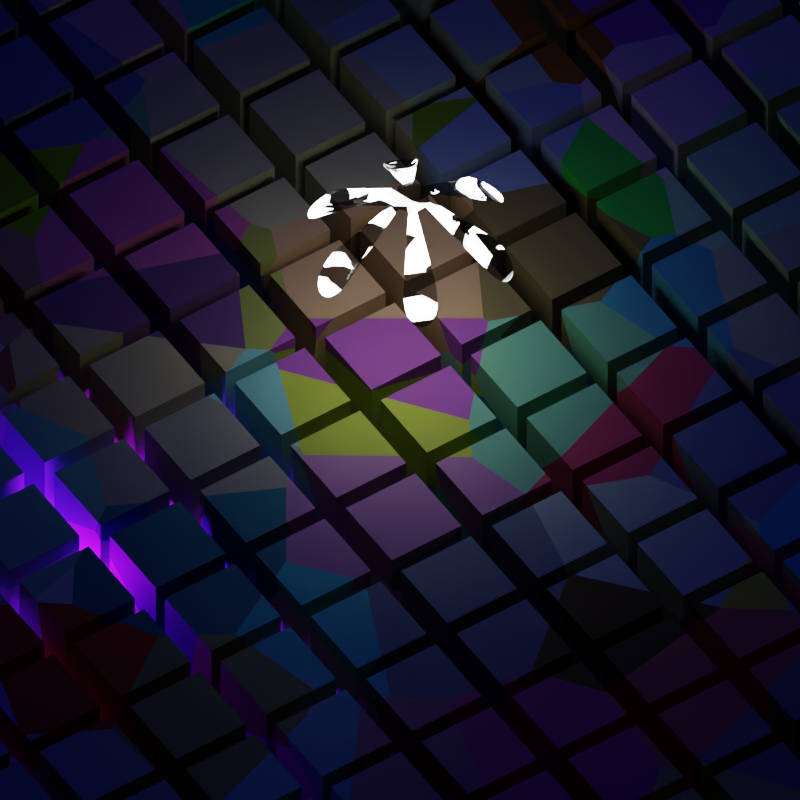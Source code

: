 # Source: pinwheel-over-night-city.blend  (saved by Blender 4.3.34; exported with 4.5.12 LTS)
import bpy
from mathutils import Matrix  # noqa: F401  (used for matrix-valued properties, if any)

bpy.ops.wm.read_factory_settings(use_empty=True)
scene = bpy.context.scene
scene.name = 'Scene'

# ---- collections
col_collection = bpy.data.collections.new('Collection'); scene.collection.children.link(col_collection)

# ---- materials (node trees are filled in below, after node groups)
mat_stones = bpy.data.materials.new('Stones')
mat_stones.use_transparent_shadow = False
mat_fan = bpy.data.materials.new('Fan')
mat_fan.surface_render_method = 'BLENDED'
mat_fan.blend_method = 'BLEND'
mat_fan.use_transparency_overlap = False
mat_fan.show_transparent_back = False
mat_fan.use_backface_culling = True
mat_fan.use_transparent_shadow = False

# ---- material node trees
mat_stones.use_nodes = True; mat_stones.node_tree.nodes.clear()
_N = mat_stones.node_tree.nodes; _L = mat_stones.node_tree.links
n0 = _N.new('ShaderNodeOutputMaterial'); n0.name = 'Material Output'; n0.location = (772, 386)
n1 = _N.new('ShaderNodeBsdfPrincipled'); n1.name = 'Principled BSDF'; n1.location = (66, 402)
n1.distribution = 'GGX'
n1.subsurface_method = 'BURLEY'
n1.inputs[1].default_value = 0.1205
n1.inputs[2].default_value = 0.6295
n1.inputs[3].default_value = 1.45
n1.inputs[27].default_value = (0.0, 0.0, 0.0, 1.0)
n1.inputs[28].default_value = 1.0
n2 = _N.new('ShaderNodeMixShader'); n2.name = 'Mix Shader'; n2.location = (534, 272)
n3 = _N.new('ShaderNodeTexCoord'); n3.name = 'Texture Coordinate'; n3.location = (-973, 274)
n4 = _N.new('ShaderNodeMapping'); n4.name = 'Mapping'; n4.location = (-763, 291)
n4.width = 240
n5 = _N.new('ShaderNodeValue'); n5.name = 'Value'; n5.location = (-1003, -47)
n5.outputs[0].default_value = 0.1
n6 = _N.new('ShaderNodeRGB'); n6.name = 'RGB'; n6.location = (-321, 611)
n6.outputs[0].default_value = (0.4481, 0.04282, 0.5, 1.0)
n7 = _N.new('ShaderNodeMix'); n7.name = 'Mix'; n7.location = (-123, 546)
n7.data_type = 'RGBA'
n8 = _N.new('ShaderNodeEmission'); n8.name = 'Emission'; n8.location = (197, 585)
n8.inputs[1].default_value = 0.001
n9 = _N.new('ShaderNodeTexVoronoi'); n9.name = 'Voronoi Texture'; n9.location = (-334, 205)
_L.new(n1.outputs[0], n2.inputs[2])
_L.new(n8.outputs[0], n2.inputs[1])
_L.new(n2.outputs[0], n0.inputs[0])
_L.new(n9.outputs[1], n1.inputs[0])
_L.new(n4.outputs[0], n9.inputs[0])
_L.new(n3.outputs[0], n4.inputs[0])
_L.new(n5.outputs[0], n4.inputs[3])
_L.new(n9.outputs[1], n7.inputs[6])
_L.new(n7.outputs[2], n8.inputs[0])
_L.new(n6.outputs[0], n7.inputs[7])
n0.is_active_output = True
mat_fan.use_nodes = True; mat_fan.node_tree.nodes.clear()
_N = mat_fan.node_tree.nodes; _L = mat_fan.node_tree.links
n0 = _N.new('ShaderNodeOutputMaterial'); n0.name = 'Material Output'; n0.location = (519, 222)
n1 = _N.new('ShaderNodeMixShader'); n1.name = 'Mix Shader.001'; n1.location = (228, 167)
n1.inputs[0].default_value = 0.7083
n2 = _N.new('ShaderNodeBsdfPrincipled'); n2.name = 'Principled BSDF'; n2.location = (-120, -34)
n2.distribution = 'GGX'
n2.subsurface_method = 'BURLEY'
n2.inputs[2].default_value = 0.0
n2.inputs[3].default_value = 1.45
n2.inputs[4].default_value = 0.2045
n2.inputs[27].default_value = (0.0, 0.0, 0.0, 1.0)
n2.inputs[28].default_value = 1.0
n3 = _N.new('ShaderNodeEmission'); n3.name = 'Emission'; n3.location = (-354, 119)
n3.inputs[1].default_value = 107.5
n4 = _N.new('ShaderNodeMixShader'); n4.name = 'Mix Shader'; n4.location = (-86, 218)
n4.inputs[0].default_value = 0.675
n5 = _N.new('ShaderNodeBsdfTransparent'); n5.name = 'Transparent BSDF'; n5.location = (-355, 271)
n6 = _N.new('ShaderNodeInvert'); n6.name = 'Invert'; n6.location = (-698, 45)
n7 = _N.new('ShaderNodeValToRGB'); n7.name = 'ColorRamp'; n7.location = (-1018, 126)
while len(n7.color_ramp.elements) > 1: n7.color_ramp.elements.remove(n7.color_ramp.elements[-1])
n7.color_ramp.elements[0].position = 0.3682; n7.color_ramp.elements[0].color = (0.0, 0.0, 0.0, 1.0)
_e = n7.color_ramp.elements.new(0.4273); _e.color = (1.0, 1.0, 1.0, 1.0)
n8 = _N.new('ShaderNodeTexVoronoi'); n8.name = 'Voronoi Texture'; n8.location = (-1333, 233)
n9 = _N.new('ShaderNodeMapping'); n9.name = 'Mapping'; n9.location = (-1623, 252)
n9.width = 240
n9.inputs[1].default_value = (3.0, 0.0, 4.7)
n9.inputs[2].default_value = (0.02094, 0.0, 0.0004381)
n10 = _N.new('ShaderNodeTexCoord'); n10.name = 'Texture Coordinate'; n10.location = (-1833, 235)
_L.new(n4.outputs[0], n1.inputs[1])
_L.new(n3.outputs[0], n4.inputs[1])
_L.new(n1.outputs[0], n0.inputs[0])
_L.new(n2.outputs[0], n1.inputs[2])
_L.new(n5.outputs[0], n4.inputs[2])
_L.new(n6.outputs[0], n2.inputs[0])
_L.new(n6.outputs[0], n3.inputs[0])
_L.new(n8.outputs[1], n7.inputs[0])
_L.new(n6.outputs[0], n5.inputs[0])
_L.new(n7.outputs[0], n6.inputs[1])
_L.new(n9.outputs[0], n8.inputs[0])
_L.new(n10.outputs[0], n9.inputs[0])
n0.is_active_output = True

# ---- world
world_cloudy = bpy.data.worlds.new('Cloudy'); scene.world = world_cloudy
world_cloudy.use_eevee_finite_volume = True
world_cloudy.color = (0.0, 0.0, 0.0)
world_cloudy.use_sun_shadow = False
world_cloudy.sun_shadow_jitter_overblur = 0.0

# ---- cameras
cam_camera_001 = bpy.data.cameras.new('Camera.001')
cam_camera_001.type = 'ORTHO'
cam_camera_001.ortho_scale = 7.4
cam_camera_001.shift_x = 0.04
cam_camera_001.shift_y = -0.01

# ---- lights
light_point = bpy.data.lights.new('Point', 'POINT')
light_point.color = (0.2645, 0.002, 1.0)
light_point.transmission_factor = 0.0
light_point.energy = 690.0
light_point.shadow_soft_size = 0.25
light_point.shadow_maximum_resolution = 0.006
light_point.use_absolute_resolution = True
light_point_001 = bpy.data.lights.new('Point.001', 'POINT')
light_point_001.color = (0.08291, 0.2562, 1.0)
light_point_001.transmission_factor = 0.0
light_point_001.energy = 690.0
light_point_001.shadow_soft_size = 0.25
light_point_001.shadow_maximum_resolution = 0.006
light_point_001.use_absolute_resolution = True
light_sun = bpy.data.lights.new('Sun', 'SUN')
light_sun.color = (0.001016, 0.003817, 1.0)
light_sun.energy = 0.2

# ---- meshes
me_cube_002 = bpy.data.meshes.new('Cube.002')
me_cube_002.from_pydata([(-0.386, -0.386, -0.386), (-0.386, -0.386, 0.386), (-0.386, 0.386, -0.386), (-0.386, 0.386, 0.386), (0.386, -0.386, -0.386), (0.386, -0.386, 0.386), (0.386, 0.386, -0.386), (0.386, 0.386, 0.386)], [], [(0, 1, 3, 2), (2, 3, 7, 6), (6, 7, 5, 4), (4, 5, 1, 0), (2, 6, 4, 0), (7, 3, 1, 5)])
_uv = me_cube_002.uv_layers.new(name='UVMap')
_uv.uv.foreach_set('vector', [0.375, 0.0, 0.625, 0.0, 0.625, 0.25, 0.375, 0.25, 0.375, 0.25, 0.625, 0.25, 0.625, 0.5, 0.375, 0.5, 0.375, 0.5, 0.625, 0.5, 0.625, 0.75, 0.375, 0.75, 0.375, 0.75, 0.625, 0.75, 0.625, 1.0, 0.375, 1.0, 0.125, 0.5, 0.375, 0.5, 0.375, 0.75, 0.125, 0.75, 0.625, 0.5, 0.875, 0.5, 0.875, 0.75, 0.625, 0.75])
me_cube_002.materials.append(mat_stones)
me_cube_002.use_remesh_fix_poles = True
me_cube_002.use_remesh_preserve_attributes = False
me_cube_002.use_mirror_vertex_groups = False
me_cube_002.update()
me_text = bpy.data.meshes.new('Text')
me_text.from_pydata([(-0.032, 0.011, 0.2596), (-0.03332, 0.007569, 0.2596), (-0.03426, 0.004222, 0.2596), (-0.03475, 0.000875, 0.2596), (-0.03474, -0.002556, 0.2596), (-0.03418, -0.006153, 0.2596), (-0.033, -0.01, 0.2596), (-0.1662, -0.05648, 0.1684), (-0.1781, -0.06277, 0.1541), (-0.1835, -0.06656, 0.1472), (-0.1883, -0.07076, 0.1406), (-0.1924, -0.07538, 0.1345), (-0.1956, -0.08038, 0.1291), (-0.1979, -0.08578, 0.1244), (-0.199, -0.09155, 0.1206), (-0.1988, -0.09768, 0.118), (-0.1972, -0.1042, 0.1166), (-0.194, -0.111, 0.1164), (-0.1897, -0.117, 0.1173), (-0.1848, -0.1215, 0.1194), (-0.1795, -0.1246, 0.1224), (-0.1738, -0.1266, 0.1264), (-0.1678, -0.1273, 0.1312), (-0.1617, -0.1271, 0.1367), (-0.1556, -0.126, 0.1428), (-0.1496, -0.1241, 0.1492), (-0.1437, -0.1215, 0.1559), (-0.138, -0.1184, 0.1627), (-0.1328, -0.1149, 0.1694), (-0.027, -0.023, 0.2596), (-0.02141, -0.02767, 0.2596), (-0.01493, -0.03167, 0.2596), (-0.008, -0.035, 0.2596), (-0.03403, -0.1728, 0.1693), (-0.03461, -0.1863, 0.1549), (-0.03404, -0.1928, 0.1481), (-0.03281, -0.199, 0.1416), (-0.03087, -0.2048, 0.1356), (-0.02817, -0.21, 0.1303), (-0.02463, -0.2145, 0.1257), (-0.0202, -0.2183, 0.1219), (-0.01483, -0.2212, 0.119), (-0.008447, -0.2232, 0.117), (-0.001, -0.224, 0.116), (0.006467, -0.2231, 0.1171), (0.0129, -0.221, 0.1193), (0.01836, -0.2179, 0.1224), (0.02289, -0.2139, 0.1265), (0.02654, -0.209, 0.1314), (0.02937, -0.2036, 0.1369), (0.03144, -0.1977, 0.143), (0.03278, -0.1915, 0.1495), (0.03345, -0.185, 0.1563), (0.03351, -0.1786, 0.1632), (0.03301, -0.1722, 0.17), (0.007, -0.035, 0.2596), (0.01374, -0.03263, 0.2596), (0.02026, -0.02937, 0.2596), (0.027, -0.025, 0.2596), (0.1322, -0.1161, 0.1704), (0.1435, -0.1231, 0.1564), (0.1494, -0.1258, 0.1495), (0.1555, -0.1278, 0.143), (0.1615, -0.129, 0.137), (0.1674, -0.1293, 0.1316), (0.1732, -0.1285, 0.1269), (0.1788, -0.1266, 0.1231), (0.1839, -0.1235, 0.1202), (0.1887, -0.119, 0.1182), (0.193, -0.113, 0.1177), (0.1962, -0.1061, 0.1187), (0.1977, -0.09954, 0.1208), (0.1978, -0.09325, 0.1238), (0.1967, -0.0873, 0.1278), (0.1944, -0.0817, 0.1327), (0.1911, -0.0765, 0.1382), (0.1871, -0.07171, 0.1443), (0.1823, -0.06737, 0.1508), (0.1771, -0.0635, 0.1576), (0.1658, -0.05729, 0.1712), (0.035, -0.012, 0.2596), (0.03615, 0.002531, 0.2596), (0.03598, 0.006141, 0.2596), (0.03544, 0.009459, 0.2596), (0.035, 0.011, 0.2596), (0.1662, 0.05648, 0.1707), (0.1781, 0.06277, 0.1565), (0.1835, 0.06656, 0.1496), (0.1883, 0.07076, 0.143), (0.1924, 0.07537, 0.137), (0.1956, 0.08038, 0.1316), (0.1979, 0.08578, 0.1269), (0.199, 0.09155, 0.1231), (0.1988, 0.09768, 0.1202), (0.1972, 0.1042, 0.1183), (0.194, 0.111, 0.1178), (0.1897, 0.1172, 0.1187), (0.1848, 0.1218, 0.1207), (0.1795, 0.1251, 0.1237), (0.1738, 0.127, 0.1277), (0.1678, 0.1278, 0.1325), (0.1618, 0.1275, 0.138), (0.1556, 0.1263, 0.1441), (0.1496, 0.1243, 0.1506), (0.1437, 0.1217, 0.1574), (0.1328, 0.1149, 0.1709), (0.028, 0.024, 0.2596), (0.02534, 0.02683, 0.2596), (0.02237, 0.02933, 0.2596), (0.01913, 0.0315, 0.2596), (0.01563, 0.03333, 0.2596), (0.01191, 0.03483, 0.2596), (0.008, 0.036, 0.2596), (0.03403, 0.1726, 0.1705), (0.03461, 0.186, 0.1563), (0.03404, 0.1926, 0.1494), (0.03281, 0.1989, 0.1428), (0.03088, 0.2048, 0.1367), (0.02817, 0.2101, 0.1312), (0.02463, 0.2147, 0.1265), (0.0202, 0.2186, 0.1227), (0.01483, 0.2215, 0.1198), (0.008447, 0.2234, 0.1179), (0.001, 0.224, 0.1171), (-0.006467, 0.2233, 0.1179), (-0.0129, 0.2214, 0.12), (-0.01836, 0.2183, 0.1231), (-0.02289, 0.2143, 0.1271), (-0.02654, 0.2095, 0.132), (-0.02937, 0.204, 0.1376), (-0.03144, 0.198, 0.1438), (-0.03278, 0.1917, 0.1504), (-0.03345, 0.1852, 0.1572), (-0.03301, 0.1722, 0.171), (-0.007, 0.036, 0.2596), (-0.008329, 0.03567, 0.2596), (-0.01139, 0.03456, 0.2596), (-0.01483, 0.03296, 0.2596), (-0.02205, 0.02869, 0.2596), (-0.027, 0.025, 0.2596), (-0.1322, 0.1163, 0.1703), (-0.1435, 0.1235, 0.1561), (-0.1494, 0.1263, 0.1492), (-0.1555, 0.1282, 0.1427), (-0.1615, 0.1294, 0.1368), (-0.1674, 0.1296, 0.1314), (-0.1732, 0.1287, 0.1268), (-0.1787, 0.1268, 0.123), (-0.1839, 0.1236, 0.1201), (-0.1887, 0.119, 0.1182), (-0.193, 0.113, 0.1173), (-0.1962, 0.1061, 0.1176), (-0.1977, 0.09954, 0.1191), (-0.1978, 0.09325, 0.1216), (-0.1967, 0.0873, 0.1252), (-0.1944, 0.0817, 0.1296), (-0.1911, 0.0765, 0.1348), (-0.1871, 0.07171, 0.1409), (-0.1823, 0.06737, 0.1474), (-0.1771, 0.0635, 0.1542), (-0.1658, 0.05729, 0.168), (-0.032, 0.011, 0.2676), (-0.03332, 0.007569, 0.2676), (-0.03426, 0.004222, 0.2676), (-0.03475, 0.000875, 0.2676), (-0.03474, -0.002556, 0.2676), (-0.03418, -0.006153, 0.2676), (-0.033, -0.01, 0.2676), (-0.1662, -0.05648, 0.1763), (-0.1781, -0.06277, 0.1621), (-0.1835, -0.06656, 0.1551), (-0.1883, -0.07076, 0.1486), (-0.1924, -0.07538, 0.1425), (-0.1956, -0.08038, 0.1371), (-0.1979, -0.08578, 0.1324), (-0.199, -0.09155, 0.1286), (-0.1988, -0.09768, 0.1259), (-0.1972, -0.1042, 0.1246), (-0.194, -0.111, 0.1243), (-0.1897, -0.117, 0.1253), (-0.1848, -0.1215, 0.1273), (-0.1795, -0.1246, 0.1304), (-0.1738, -0.1266, 0.1344), (-0.1678, -0.1273, 0.1392), (-0.1617, -0.1271, 0.1447), (-0.1556, -0.126, 0.1507), (-0.1496, -0.1241, 0.1572), (-0.1437, -0.1215, 0.1639), (-0.138, -0.1184, 0.1707), (-0.1328, -0.1149, 0.1774), (-0.027, -0.023, 0.2676), (-0.02141, -0.02767, 0.2676), (-0.01493, -0.03167, 0.2676), (-0.008, -0.035, 0.2676), (-0.03403, -0.1728, 0.1773), (-0.03461, -0.1863, 0.1629), (-0.03404, -0.1928, 0.156), (-0.03281, -0.199, 0.1495), (-0.03087, -0.2048, 0.1436), (-0.02817, -0.21, 0.1383), (-0.02463, -0.2145, 0.1337), (-0.0202, -0.2183, 0.1299), (-0.01483, -0.2212, 0.127), (-0.008447, -0.2232, 0.125), (-0.001, -0.224, 0.1239), (0.006467, -0.2231, 0.125), (0.0129, -0.221, 0.1272), (0.01836, -0.2179, 0.1304), (0.02289, -0.2139, 0.1345), (0.02654, -0.209, 0.1393), (0.02937, -0.2036, 0.1449), (0.03144, -0.1977, 0.151), (0.03278, -0.1915, 0.1575), (0.03345, -0.185, 0.1643), (0.03351, -0.1786, 0.1711), (0.03301, -0.1722, 0.1779), (0.007, -0.035, 0.2676), (0.01374, -0.03263, 0.2676), (0.02026, -0.02937, 0.2676), (0.027, -0.025, 0.2676), (0.1322, -0.1161, 0.1784), (0.1435, -0.1231, 0.1643), (0.1494, -0.1258, 0.1575), (0.1555, -0.1278, 0.151), (0.1615, -0.129, 0.145), (0.1674, -0.1293, 0.1396), (0.1732, -0.1285, 0.1349), (0.1788, -0.1266, 0.1311), (0.1839, -0.1235, 0.1282), (0.1887, -0.119, 0.1262), (0.193, -0.113, 0.1257), (0.1962, -0.1061, 0.1267), (0.1977, -0.09954, 0.1287), (0.1978, -0.09325, 0.1318), (0.1967, -0.0873, 0.1358), (0.1944, -0.0817, 0.1406), (0.1911, -0.0765, 0.1462), (0.1871, -0.07171, 0.1523), (0.1823, -0.06737, 0.1588), (0.1771, -0.0635, 0.1656), (0.1658, -0.05729, 0.1792), (0.035, -0.012, 0.2676), (0.03615, 0.002531, 0.2676), (0.03598, 0.006141, 0.2676), (0.03544, 0.009459, 0.2676), (0.035, 0.011, 0.2676), (0.1662, 0.05648, 0.1787), (0.1781, 0.06277, 0.1645), (0.1835, 0.06656, 0.1576), (0.1883, 0.07076, 0.151), (0.1924, 0.07537, 0.145), (0.1956, 0.08038, 0.1395), (0.1979, 0.08578, 0.1349), (0.199, 0.09155, 0.131), (0.1988, 0.09768, 0.1281), (0.1972, 0.1042, 0.1262), (0.194, 0.111, 0.1258), (0.1897, 0.1172, 0.1267), (0.1848, 0.1218, 0.1287), (0.1795, 0.1251, 0.1317), (0.1738, 0.127, 0.1356), (0.1678, 0.1278, 0.1404), (0.1618, 0.1275, 0.146), (0.1556, 0.1263, 0.1521), (0.1496, 0.1243, 0.1586), (0.1437, 0.1217, 0.1653), (0.1328, 0.1149, 0.1789), (0.028, 0.024, 0.2676), (0.02534, 0.02683, 0.2676), (0.02237, 0.02933, 0.2676), (0.01913, 0.0315, 0.2676), (0.01563, 0.03333, 0.2676), (0.01191, 0.03483, 0.2676), (0.008, 0.036, 0.2676), (0.03403, 0.1726, 0.1785), (0.03461, 0.186, 0.1643), (0.03404, 0.1926, 0.1573), (0.03281, 0.1989, 0.1508), (0.03088, 0.2048, 0.1447), (0.02817, 0.2101, 0.1392), (0.02463, 0.2147, 0.1345), (0.0202, 0.2186, 0.1307), (0.01483, 0.2215, 0.1278), (0.008447, 0.2234, 0.1259), (0.001, 0.224, 0.125), (-0.006467, 0.2233, 0.1259), (-0.0129, 0.2214, 0.128), (-0.01836, 0.2183, 0.131), (-0.02289, 0.2143, 0.1351), (-0.02654, 0.2095, 0.14), (-0.02937, 0.204, 0.1456), (-0.03144, 0.198, 0.1518), (-0.03278, 0.1917, 0.1584), (-0.03345, 0.1852, 0.1652), (-0.03301, 0.1722, 0.1789), (-0.007, 0.036, 0.2676), (-0.008329, 0.03567, 0.2676), (-0.01139, 0.03456, 0.2676), (-0.01483, 0.03296, 0.2676), (-0.02205, 0.02869, 0.2676), (-0.027, 0.025, 0.2676), (-0.1322, 0.1163, 0.1782), (-0.1435, 0.1235, 0.164), (-0.1494, 0.1263, 0.1572), (-0.1555, 0.1282, 0.1507), (-0.1615, 0.1294, 0.1447), (-0.1674, 0.1296, 0.1394), (-0.1732, 0.1287, 0.1348), (-0.1787, 0.1268, 0.131), (-0.1839, 0.1236, 0.1281), (-0.1887, 0.119, 0.1262), (-0.193, 0.113, 0.1253), (-0.1962, 0.1061, 0.1256), (-0.1977, 0.09954, 0.1271), (-0.1978, 0.09325, 0.1296), (-0.1967, 0.0873, 0.1332), (-0.1944, 0.0817, 0.1376), (-0.1911, 0.0765, 0.1428), (-0.1871, 0.07171, 0.1488), (-0.1823, 0.06737, 0.1554), (-0.1771, 0.0635, 0.1622), (-0.1658, 0.05729, 0.1759)], [], [(49, 48, 47, 46, 45, 44, 43, 42, 41, 40, 39, 38, 37, 36, 35, 34, 33, 32, 31, 30, 29, 28, 27, 26, 25, 24, 23, 22, 21, 20, 19, 18, 17, 16, 15, 14, 13, 12, 11, 10, 9, 8, 7, 6, 5, 4, 3, 2, 1, 0, 160, 159, 158, 157, 156, 155, 154, 153, 152, 151, 150, 149, 148, 147, 146, 145, 144, 143, 142, 141, 140, 139, 138, 137, 136, 135, 134, 133, 132, 131, 130, 129, 128, 127, 126, 125, 124, 123, 122, 121, 120, 119, 118, 117, 116, 115, 114, 113, 112, 111, 110, 109, 108, 107, 106, 105, 104, 103, 102, 101, 100, 99, 98, 97, 96, 95, 94, 93, 92, 91, 90, 89, 88, 87, 86, 85, 84, 83, 82, 81, 80, 79, 78, 77, 76, 75, 74, 73, 72, 71, 70, 69, 68, 67, 66, 65, 64, 63, 62, 61, 60, 59, 58, 57, 56, 55, 54, 53, 52, 51, 50), (210, 211, 212, 213, 214, 215, 216, 217, 218, 219, 220, 221, 222, 223, 224, 225, 226, 227, 228, 229, 230, 231, 232, 233, 234, 235, 236, 237, 238, 239, 240, 241, 242, 243, 244, 245, 246, 247, 248, 249, 250, 251, 252, 253, 254, 255, 256, 257, 258, 259, 260, 261, 262, 263, 264, 265, 266, 267, 268, 269, 270, 271, 272, 273, 274, 275, 276, 277, 278, 279, 280, 281, 282, 283, 284, 285, 286, 287, 288, 289, 290, 291, 292, 293, 294, 295, 296, 297, 298, 299, 300, 301, 302, 303, 304, 305, 306, 307, 308, 309, 310, 311, 312, 313, 314, 315, 316, 317, 318, 319, 320, 321, 161, 162, 163, 164, 165, 166, 167, 168, 169, 170, 171, 172, 173, 174, 175, 176, 177, 178, 179, 180, 181, 182, 183, 184, 185, 186, 187, 188, 189, 190, 191, 192, 193, 194, 195, 196, 197, 198, 199, 200, 201, 202, 203, 204, 205, 206, 207, 208, 209), (97, 98, 259, 258), (64, 65, 226, 225), (80, 81, 242, 241), (103, 104, 265, 264), (32, 33, 194, 193), (29, 30, 191, 190), (148, 149, 310, 309), (54, 55, 216, 215), (57, 58, 219, 218), (96, 97, 258, 257), (53, 54, 215, 214), (30, 31, 192, 191), (140, 141, 302, 301), (52, 53, 214, 213), (56, 57, 218, 217), (149, 150, 311, 310), (33, 34, 195, 194), (31, 32, 193, 192), (104, 105, 266, 265), (51, 52, 213, 212), (55, 56, 217, 216), (95, 96, 257, 256), (34, 35, 196, 195), (6, 7, 168, 167), (150, 151, 312, 311), (50, 51, 212, 211), (79, 80, 241, 240), (139, 140, 301, 300), (35, 36, 197, 196), (7, 8, 169, 168), (105, 106, 267, 266), (49, 50, 211, 210), (78, 79, 240, 239), (94, 95, 256, 255), (36, 37, 198, 197), (8, 9, 170, 169), (151, 152, 313, 312), (48, 49, 210, 209), (77, 78, 239, 238), (93, 94, 255, 254), (37, 38, 199, 198), (9, 10, 171, 170), (152, 153, 314, 313), (47, 48, 209, 208), (76, 77, 238, 237), (92, 93, 254, 253), (38, 39, 200, 199), (10, 11, 172, 171), (153, 154, 315, 314), (46, 47, 208, 207), (75, 76, 237, 236), (91, 92, 253, 252), (39, 40, 201, 200), (123, 124, 285, 284), (11, 12, 173, 172), (154, 155, 316, 315), (45, 46, 207, 206), (122, 123, 284, 283), (74, 75, 236, 235), (90, 91, 252, 251), (40, 41, 202, 201), (121, 122, 283, 282), (12, 13, 174, 173), (155, 156, 317, 316), (44, 45, 206, 205), (124, 125, 286, 285), (73, 74, 235, 234), (89, 90, 251, 250), (41, 42, 203, 202), (120, 121, 282, 281), (13, 14, 175, 174), (156, 157, 318, 317), (42, 43, 204, 203), (125, 126, 287, 286), (72, 73, 234, 233), (88, 89, 250, 249), (43, 44, 205, 204), (119, 120, 281, 280), (14, 15, 176, 175), (157, 158, 319, 318), (126, 127, 288, 287), (71, 72, 233, 232), (87, 88, 249, 248), (118, 119, 280, 279), (15, 16, 177, 176), (158, 159, 320, 319), (127, 128, 289, 288), (70, 71, 232, 231), (86, 87, 248, 247), (117, 118, 279, 278), (16, 17, 178, 177), (159, 160, 321, 320), (128, 129, 290, 289), (69, 70, 231, 230), (85, 86, 247, 246), (116, 117, 278, 277), (17, 18, 179, 178), (160, 0, 161, 321), (129, 130, 291, 290), (28, 29, 190, 189), (84, 85, 246, 245), (115, 116, 277, 276), (58, 59, 220, 219), (134, 135, 296, 295), (130, 131, 292, 291), (68, 69, 230, 229), (111, 112, 273, 272), (114, 115, 276, 275), (27, 28, 189, 188), (135, 136, 297, 296), (131, 132, 293, 292), (18, 19, 180, 179), (110, 111, 272, 271), (113, 114, 275, 274), (26, 27, 188, 187), (136, 137, 298, 297), (132, 133, 294, 293), (67, 68, 229, 228), (109, 110, 271, 270), (133, 134, 295, 294), (59, 60, 221, 220), (108, 109, 270, 269), (112, 113, 274, 273), (19, 20, 181, 180), (137, 138, 299, 298), (145, 146, 307, 306), (25, 26, 187, 186), (107, 108, 269, 268), (144, 145, 306, 305), (60, 61, 222, 221), (138, 139, 300, 299), (143, 144, 305, 304), (66, 67, 228, 227), (106, 107, 268, 267), (146, 147, 308, 307), (24, 25, 186, 185), (83, 84, 245, 244), (142, 143, 304, 303), (20, 21, 182, 181), (0, 1, 162, 161), (100, 101, 262, 261), (61, 62, 223, 222), (82, 83, 244, 243), (99, 100, 261, 260), (23, 24, 185, 184), (1, 2, 163, 162), (101, 102, 263, 262), (21, 22, 183, 182), (81, 82, 243, 242), (98, 99, 260, 259), (22, 23, 184, 183), (2, 3, 164, 163), (147, 148, 309, 308), (65, 66, 227, 226), (3, 4, 165, 164), (102, 103, 264, 263), (62, 63, 224, 223), (4, 5, 166, 165), (141, 142, 303, 302), (63, 64, 225, 224), (5, 6, 167, 166)])
_uv = me_text.uv_layers.new(name='UVMap')
_uv.uv.foreach_set('vector', [0.304, 0.0, 0.2996, 0.0, 0.2952, 0.0, 0.2907, 0.0, 0.2863, 0.0, 0.2819, 0.0, 0.2775, 0.0, 0.2731, 0.0, 0.2687, 0.0, 0.2643, 0.0, 0.2599, 0.0, 0.2555, 0.0, 0.2511, 0.0, 0.2467, 0.0, 0.2423, 0.0, 0.2379, 0.0, 0.2291, 0.0, 0.2203, 0.0, 0.2026, 0.0, 0.185, 0.0, 0.1674, 0.0, 0.1586, 0.0, 0.1542, 0.0, 0.1498, 0.0, 0.1454, 0.0, 0.141, 0.0, 0.1366, 0.0, 0.1322, 0.0, 0.1278, 0.0, 0.1233, 0.0, 0.1189, 0.0, 0.1145, 0.0, 0.1101, 0.0, 0.1057, 0.0, 0.1013, 0.0, 0.09692, 0.0, 0.09251, 0.0, 0.08811, 0.0, 0.0837, 0.0, 0.0793, 0.0, 0.07489, 0.0, 0.07048, 0.0, 0.06167, 0.0, 0.05286, 0.0, 0.04405, 0.0, 0.03524, 0.0, 0.02643, 0.0, 0.01762, 0.0, 0.008811, 0.0, 0.0, 0.0, 0.9956, 0.0, 0.9868, 0.0, 0.9824, 0.0, 0.978, 0.0, 0.9736, 0.0, 0.9692, 0.0, 0.9648, 0.0, 0.9604, 0.0, 0.9559, 0.0, 0.9515, 0.0, 0.9471, 0.0, 0.9427, 0.0, 0.9383, 0.0, 0.9339, 0.0, 0.9295, 0.0, 0.9251, 0.0, 0.9207, 0.0, 0.9163, 0.0, 0.9119, 0.0, 0.9075, 0.0, 0.8987, 0.0, 0.8899, 0.0, 0.8767, 0.0, 0.859, 0.0, 0.8502, 0.0, 0.8414, 0.0, 0.837, 0.0, 0.8282, 0.0, 0.8194, 0.0, 0.815, 0.0, 0.8106, 0.0, 0.8062, 0.0, 0.8018, 0.0, 0.7974, 0.0, 0.793, 0.0, 0.7885, 0.0, 0.7841, 0.0, 0.7797, 0.0, 0.7753, 0.0, 0.7709, 0.0, 0.7665, 0.0, 0.7621, 0.0, 0.7577, 0.0, 0.7533, 0.0, 0.7489, 0.0, 0.7445, 0.0, 0.7401, 0.0, 0.7313, 0.0, 0.7225, 0.0, 0.7137, 0.0, 0.7048, 0.0, 0.696, 0.0, 0.6872, 0.0, 0.6784, 0.0, 0.6696, 0.0, 0.6608, 0.0, 0.652, 0.0, 0.6476, 0.0, 0.6432, 0.0, 0.6388, 0.0, 0.6344, 0.0, 0.63, 0.0, 0.6256, 0.0, 0.6211, 0.0, 0.6167, 0.0, 0.6123, 0.0, 0.6079, 0.0, 0.6035, 0.0, 0.5991, 0.0, 0.5947, 0.0, 0.5903, 0.0, 0.5859, 0.0, 0.5815, 0.0, 0.5771, 0.0, 0.5727, 0.0, 0.5639, 0.0, 0.5551, 0.0, 0.5507, 0.0, 0.5419, 0.0, 0.533, 0.0, 0.5022, 0.0, 0.4934, 0.0, 0.4846, 0.0, 0.4802, 0.0, 0.4758, 0.0, 0.4714, 0.0, 0.467, 0.0, 0.4626, 0.0, 0.4581, 0.0, 0.4537, 0.0, 0.4493, 0.0, 0.4449, 0.0, 0.4405, 0.0, 0.4361, 0.0, 0.4317, 0.0, 0.4273, 0.0, 0.4229, 0.0, 0.4185, 0.0, 0.4141, 0.0, 0.4097, 0.0, 0.4053, 0.0, 0.3965, 0.0, 0.3877, 0.0, 0.37, 0.0, 0.3524, 0.0, 0.3348, 0.0, 0.326, 0.0, 0.3216, 0.0, 0.3172, 0.0, 0.3128, 0.0, 0.3084, 0.0, 0.304, 0.0, 0.3084, 0.0, 0.3128, 0.0, 0.3172, 0.0, 0.3216, 0.0, 0.326, 0.0, 0.3348, 0.0, 0.3524, 0.0, 0.37, 0.0, 0.3877, 0.0, 0.3965, 0.0, 0.4053, 0.0, 0.4097, 0.0, 0.4141, 0.0, 0.4185, 0.0, 0.4229, 0.0, 0.4273, 0.0, 0.4317, 0.0, 0.4361, 0.0, 0.4405, 0.0, 0.4449, 0.0, 0.4493, 0.0, 0.4537, 0.0, 0.4581, 0.0, 0.4626, 0.0, 0.467, 0.0, 0.4714, 0.0, 0.4758, 0.0, 0.4802, 0.0, 0.4846, 0.0, 0.4934, 0.0, 0.5022, 0.0, 0.533, 0.0, 0.5419, 0.0, 0.5507, 0.0, 0.5551, 0.0, 0.5639, 0.0, 0.5727, 0.0, 0.5771, 0.0, 0.5815, 0.0, 0.5859, 0.0, 0.5903, 0.0, 0.5947, 0.0, 0.5991, 0.0, 0.6035, 0.0, 0.6079, 0.0, 0.6123, 0.0, 0.6167, 0.0, 0.6211, 0.0, 0.6256, 0.0, 0.63, 0.0, 0.6344, 0.0, 0.6388, 0.0, 0.6432, 0.0, 0.6476, 0.0, 0.652, 0.0, 0.6608, 0.0, 0.6696, 0.0, 0.6784, 0.0, 0.6872, 0.0, 0.696, 0.0, 0.7048, 0.0, 0.7137, 0.0, 0.7225, 0.0, 0.7313, 0.0, 0.7401, 0.0, 0.7445, 0.0, 0.7489, 0.0, 0.7533, 0.0, 0.7577, 0.0, 0.7621, 0.0, 0.7665, 0.0, 0.7709, 0.0, 0.7753, 0.0, 0.7797, 0.0, 0.7841, 0.0, 0.7885, 0.0, 0.793, 0.0, 0.7974, 0.0, 0.8018, 0.0, 0.8062, 0.0, 0.8106, 0.0, 0.815, 0.0, 0.8194, 0.0, 0.8282, 0.0, 0.837, 0.0, 0.8414, 0.0, 0.8502, 0.0, 0.859, 0.0, 0.8767, 0.0, 0.8899, 0.0, 0.8987, 0.0, 0.9075, 0.0, 0.9119, 0.0, 0.9163, 0.0, 0.9207, 0.0, 0.9251, 0.0, 0.9295, 0.0, 0.9339, 0.0, 0.9383, 0.0, 0.9427, 0.0, 0.9471, 0.0, 0.9515, 0.0, 0.9559, 0.0, 0.9604, 0.0, 0.9648, 0.0, 0.9692, 0.0, 0.9736, 0.0, 0.978, 0.0, 0.9824, 0.0, 0.9868, 0.0, 0.9956, 0.0, 0.0, 0.0, 0.008811, 0.0, 0.01762, 0.0, 0.02643, 0.0, 0.03524, 0.0, 0.04405, 0.0, 0.05286, 0.0, 0.06167, 0.0, 0.07048, 0.0, 0.07489, 0.0, 0.0793, 0.0, 0.0837, 0.0, 0.08811, 0.0, 0.09251, 0.0, 0.09692, 0.0, 0.1013, 0.0, 0.1057, 0.0, 0.1101, 0.0, 0.1145, 0.0, 0.1189, 0.0, 0.1233, 0.0, 0.1278, 0.0, 0.1322, 0.0, 0.1366, 0.0, 0.141, 0.0, 0.1454, 0.0, 0.1498, 0.0, 0.1542, 0.0, 0.1586, 0.0, 0.1674, 0.0, 0.185, 0.0, 0.2026, 0.0, 0.2203, 0.0, 0.2291, 0.0, 0.2379, 0.0, 0.2423, 0.0, 0.2467, 0.0, 0.2511, 0.0, 0.2555, 0.0, 0.2599, 0.0, 0.2643, 0.0, 0.2687, 0.0, 0.2731, 0.0, 0.2775, 0.0, 0.2819, 0.0, 0.2863, 0.0, 0.2907, 0.0, 0.2952, 0.0, 0.2996, 0.0, 0.6211, 0.0, 0.6256, 0.0, 0.6256, 0.0, 0.6211, 0.0, 0.4229, 0.0, 0.4273, 0.0, 0.4273, 0.0, 0.4229, 0.0, 0.5022, 0.0, 0.533, 0.0, 0.533, 0.0, 0.5022, 0.0, 0.6476, 0.0, 0.652, 0.0, 0.652, 0.0, 0.6476, 0.0, 0.2203, 0.0, 0.2291, 0.0, 0.2291, 0.0, 0.2203, 0.0, 0.1674, 0.0, 0.185, 0.0, 0.185, 0.0, 0.1674, 0.0, 0.9383, 0.0, 0.9427, 0.0, 0.9427, 0.0, 0.9383, 0.0, 0.326, 0.0, 0.3348, 0.0, 0.3348, 0.0, 0.326, 0.0, 0.37, 0.0, 0.3877, 0.0, 0.3877, 0.0, 0.37, 0.0, 0.6167, 0.0, 0.6211, 0.0, 0.6211, 0.0, 0.6167, 0.0, 0.3216, 0.0, 0.326, 0.0, 0.326, 0.0, 0.3216, 0.0, 0.185, 0.0, 0.2026, 0.0, 0.2026, 0.0, 0.185, 0.0, 0.8987, 0.0, 0.9075, 0.0, 0.9075, 0.0, 0.8987, 0.0, 0.3172, 0.0, 0.3216, 0.0, 0.3216, 0.0, 0.3172, 0.0, 0.3524, 0.0, 0.37, 0.0, 0.37, 0.0, 0.3524, 0.0, 0.9427, 0.0, 0.9471, 0.0, 0.9471, 0.0, 0.9427, 0.0, 0.2291, 0.0, 0.2379, 0.0, 0.2379, 0.0, 0.2291, 0.0, 0.2026, 0.0, 0.2203, 0.0, 0.2203, 0.0, 0.2026, 0.0, 0.652, 0.0, 0.6608, 0.0, 0.6608, 0.0, 0.652, 0.0, 0.3128, 0.0, 0.3172, 0.0, 0.3172, 0.0, 0.3128, 0.0, 0.3348, 0.0, 0.3524, 0.0, 0.3524, 0.0, 0.3348, 0.0, 0.6123, 0.0, 0.6167, 0.0, 0.6167, 0.0, 0.6123, 0.0, 0.2379, 0.0, 0.2423, 0.0, 0.2423, 0.0, 0.2379, 0.0, 0.05286, 0.0, 0.06167, 0.0, 0.06167, 0.0, 0.05286, 0.0, 0.9471, 0.0, 0.9515, 0.0, 0.9515, 0.0, 0.9471, 0.0, 0.3084, 0.0, 0.3128, 0.0, 0.3128, 0.0, 0.3084, 0.0, 0.4934, 0.0, 0.5022, 0.0, 0.5022, 0.0, 0.4934, 0.0, 0.8899, 0.0, 0.8987, 0.0, 0.8987, 0.0, 0.8899, 0.0, 0.2423, 0.0, 0.2467, 0.0, 0.2467, 0.0, 0.2423, 0.0, 0.06167, 0.0, 0.07048, 0.0, 0.07048, 0.0, 0.06167, 0.0, 0.6608, 0.0, 0.6696, 0.0, 0.6696, 0.0, 0.6608, 0.0, 0.304, 0.0, 0.3084, 0.0, 0.3084, 0.0, 0.304, 0.0, 0.4846, 0.0, 0.4934, 0.0, 0.4934, 0.0, 0.4846, 0.0, 0.6079, 0.0, 0.6123, 0.0, 0.6123, 0.0, 0.6079, 0.0, 0.2467, 0.0, 0.2511, 0.0, 0.2511, 0.0, 0.2467, 0.0, 0.07048, 0.0, 0.07489, 0.0, 0.07489, 0.0, 0.07048, 0.0, 0.9515, 0.0, 0.9559, 0.0, 0.9559, 0.0, 0.9515, 0.0, 0.2996, 0.0, 0.304, 0.0, 0.304, 0.0, 0.2996, 0.0, 0.4802, 0.0, 0.4846, 0.0, 0.4846, 0.0, 0.4802, 0.0, 0.6035, 0.0, 0.6079, 0.0, 0.6079, 0.0, 0.6035, 0.0, 0.2511, 0.0, 0.2555, 0.0, 0.2555, 0.0, 0.2511, 0.0, 0.07489, 0.0, 0.0793, 0.0, 0.0793, 0.0, 0.07489, 0.0, 0.9559, 0.0, 0.9604, 0.0, 0.9604, 0.0, 0.9559, 0.0, 0.2952, 0.0, 0.2996, 0.0, 0.2996, 0.0, 0.2952, 0.0, 0.4758, 0.0, 0.4802, 0.0, 0.4802, 0.0, 0.4758, 0.0, 0.5991, 0.0, 0.6035, 0.0, 0.6035, 0.0, 0.5991, 0.0, 0.2555, 0.0, 0.2599, 0.0, 0.2599, 0.0, 0.2555, 0.0, 0.0793, 0.0, 0.0837, 0.0, 0.0837, 0.0, 0.0793, 0.0, 0.9604, 0.0, 0.9648, 0.0, 0.9648, 0.0, 0.9604, 0.0, 0.2907, 0.0, 0.2952, 0.0, 0.2952, 0.0, 0.2907, 0.0, 0.4714, 0.0, 0.4758, 0.0, 0.4758, 0.0, 0.4714, 0.0, 0.5947, 0.0, 0.5991, 0.0, 0.5991, 0.0, 0.5947, 0.0, 0.2599, 0.0, 0.2643, 0.0, 0.2643, 0.0, 0.2599, 0.0, 0.7797, 0.0, 0.7841, 0.0, 0.7841, 0.0, 0.7797, 0.0, 0.0837, 0.0, 0.08811, 0.0, 0.08811, 0.0, 0.0837, 0.0, 0.9648, 0.0, 0.9692, 0.0, 0.9692, 0.0, 0.9648, 0.0, 0.2863, 0.0, 0.2907, 0.0, 0.2907, 0.0, 0.2863, 0.0, 0.7753, 0.0, 0.7797, 0.0, 0.7797, 0.0, 0.7753, 0.0, 0.467, 0.0, 0.4714, 0.0, 0.4714, 0.0, 0.467, 0.0, 0.5903, 0.0, 0.5947, 0.0, 0.5947, 0.0, 0.5903, 0.0, 0.2643, 0.0, 0.2687, 0.0, 0.2687, 0.0, 0.2643, 0.0, 0.7709, 0.0, 0.7753, 0.0, 0.7753, 0.0, 0.7709, 0.0, 0.08811, 0.0, 0.09251, 0.0, 0.09251, 0.0, 0.08811, 0.0, 0.9692, 0.0, 0.9736, 0.0, 0.9736, 0.0, 0.9692, 0.0, 0.2819, 0.0, 0.2863, 0.0, 0.2863, 0.0, 0.2819, 0.0, 0.7841, 0.0, 0.7885, 0.0, 0.7885, 0.0, 0.7841, 0.0, 0.4626, 0.0, 0.467, 0.0, 0.467, 0.0, 0.4626, 0.0, 0.5859, 0.0, 0.5903, 0.0, 0.5903, 0.0, 0.5859, 0.0, 0.2687, 0.0, 0.2731, 0.0, 0.2731, 0.0, 0.2687, 0.0, 0.7665, 0.0, 0.7709, 0.0, 0.7709, 0.0, 0.7665, 0.0, 0.09251, 0.0, 0.09692, 0.0, 0.09692, 0.0, 0.09251, 0.0, 0.9736, 0.0, 0.978, 0.0, 0.978, 0.0, 0.9736, 0.0, 0.2731, 0.0, 0.2775, 0.0, 0.2775, 0.0, 0.2731, 0.0, 0.7885, 0.0, 0.793, 0.0, 0.793, 0.0, 0.7885, 0.0, 0.4581, 0.0, 0.4626, 0.0, 0.4626, 0.0, 0.4581, 0.0, 0.5815, 0.0, 0.5859, 0.0, 0.5859, 0.0, 0.5815, 0.0, 0.2775, 0.0, 0.2819, 0.0, 0.2819, 0.0, 0.2775, 0.0, 0.7621, 0.0, 0.7665, 0.0, 0.7665, 0.0, 0.7621, 0.0, 0.09692, 0.0, 0.1013, 0.0, 0.1013, 0.0, 0.09692, 0.0, 0.978, 0.0, 0.9824, 0.0, 0.9824, 0.0, 0.978, 0.0, 0.793, 0.0, 0.7974, 0.0, 0.7974, 0.0, 0.793, 0.0, 0.4537, 0.0, 0.4581, 0.0, 0.4581, 0.0, 0.4537, 0.0, 0.5771, 0.0, 0.5815, 0.0, 0.5815, 0.0, 0.5771, 0.0, 0.7577, 0.0, 0.7621, 0.0, 0.7621, 0.0, 0.7577, 0.0, 0.1013, 0.0, 0.1057, 0.0, 0.1057, 0.0, 0.1013, 0.0, 0.9824, 0.0, 0.9868, 0.0, 0.9868, 0.0, 0.9824, 0.0, 0.7974, 0.0, 0.8018, 0.0, 0.8018, 0.0, 0.7974, 0.0, 0.4493, 0.0, 0.4537, 0.0, 0.4537, 0.0, 0.4493, 0.0, 0.5727, 0.0, 0.5771, 0.0, 0.5771, 0.0, 0.5727, 0.0, 0.7533, 0.0, 0.7577, 0.0, 0.7577, 0.0, 0.7533, 0.0, 0.1057, 0.0, 0.1101, 0.0, 0.1101, 0.0, 0.1057, 0.0, 0.9868, 0.0, 0.9956, 0.0, 0.9956, 0.0, 0.9868, 0.0, 0.8018, 0.0, 0.8062, 0.0, 0.8062, 0.0, 0.8018, 0.0, 0.4449, 0.0, 0.4493, 0.0, 0.4493, 0.0, 0.4449, 0.0, 0.5639, 0.0, 0.5727, 0.0, 0.5727, 0.0, 0.5639, 0.0, 0.7489, 0.0, 0.7533, 0.0, 0.7533, 0.0, 0.7489, 0.0, 0.1101, 0.0, 0.1145, 0.0, 0.1145, 0.0, 0.1101, 0.0, 0.9956, 0.0, 0.0, 0.0, 0.0, 0.0, 0.9956, 0.0, 0.8062, 0.0, 0.8106, 0.0, 0.8106, 0.0, 0.8062, 0.0, 0.1586, 0.0, 0.1674, 0.0, 0.1674, 0.0, 0.1586, 0.0, 0.5551, 0.0, 0.5639, 0.0, 0.5639, 0.0, 0.5551, 0.0, 0.7445, 0.0, 0.7489, 0.0, 0.7489, 0.0, 0.7445, 0.0, 0.3877, 0.0, 0.3965, 0.0, 0.3965, 0.0, 0.3877, 0.0, 0.837, 0.0, 0.8414, 0.0, 0.8414, 0.0, 0.837, 0.0, 0.8106, 0.0, 0.815, 0.0, 0.815, 0.0, 0.8106, 0.0, 0.4405, 0.0, 0.4449, 0.0, 0.4449, 0.0, 0.4405, 0.0, 0.7137, 0.0, 0.7225, 0.0, 0.7225, 0.0, 0.7137, 0.0, 0.7401, 0.0, 0.7445, 0.0, 0.7445, 0.0, 0.7401, 0.0, 0.1542, 0.0, 0.1586, 0.0, 0.1586, 0.0, 0.1542, 0.0, 0.8414, 0.0, 0.8502, 0.0, 0.8502, 0.0, 0.8414, 0.0, 0.815, 0.0, 0.8194, 0.0, 0.8194, 0.0, 0.815, 0.0, 0.1145, 0.0, 0.1189, 0.0, 0.1189, 0.0, 0.1145, 0.0, 0.7048, 0.0, 0.7137, 0.0, 0.7137, 0.0, 0.7048, 0.0, 0.7313, 0.0, 0.7401, 0.0, 0.7401, 0.0, 0.7313, 0.0, 0.1498, 0.0, 0.1542, 0.0, 0.1542, 0.0, 0.1498, 0.0, 0.8502, 0.0, 0.859, 0.0, 0.859, 0.0, 0.8502, 0.0, 0.8194, 0.0, 0.8282, 0.0, 0.8282, 0.0, 0.8194, 0.0, 0.4361, 0.0, 0.4405, 0.0, 0.4405, 0.0, 0.4361, 0.0, 0.696, 0.0, 0.7048, 0.0, 0.7048, 0.0, 0.696, 0.0, 0.8282, 0.0, 0.837, 0.0, 0.837, 0.0, 0.8282, 0.0, 0.3965, 0.0, 0.4053, 0.0, 0.4053, 0.0, 0.3965, 0.0, 0.6872, 0.0, 0.696, 0.0, 0.696, 0.0, 0.6872, 0.0, 0.7225, 0.0, 0.7313, 0.0, 0.7313, 0.0, 0.7225, 0.0, 0.1189, 0.0, 0.1233, 0.0, 0.1233, 0.0, 0.1189, 0.0, 0.859, 0.0, 0.8767, 0.0, 0.8767, 0.0, 0.859, 0.0, 0.9251, 0.0, 0.9295, 0.0, 0.9295, 0.0, 0.9251, 0.0, 0.1454, 0.0, 0.1498, 0.0, 0.1498, 0.0, 0.1454, 0.0, 0.6784, 0.0, 0.6872, 0.0, 0.6872, 0.0, 0.6784, 0.0, 0.9207, 0.0, 0.9251, 0.0, 0.9251, 0.0, 0.9207, 0.0, 0.4053, 0.0, 0.4097, 0.0, 0.4097, 0.0, 0.4053, 0.0, 0.8767, 0.0, 0.8899, 0.0, 0.8899, 0.0, 0.8767, 0.0, 0.9163, 0.0, 0.9207, 0.0, 0.9207, 0.0, 0.9163, 0.0, 0.4317, 0.0, 0.4361, 0.0, 0.4361, 0.0, 0.4317, 0.0, 0.6696, 0.0, 0.6784, 0.0, 0.6784, 0.0, 0.6696, 0.0, 0.9295, 0.0, 0.9339, 0.0, 0.9339, 0.0, 0.9295, 0.0, 0.141, 0.0, 0.1454, 0.0, 0.1454, 0.0, 0.141, 0.0, 0.5507, 0.0, 0.5551, 0.0, 0.5551, 0.0, 0.5507, 0.0, 0.9119, 0.0, 0.9163, 0.0, 0.9163, 0.0, 0.9119, 0.0, 0.1233, 0.0, 0.1278, 0.0, 0.1278, 0.0, 0.1233, 0.0, 0.0, 0.0, 0.008811, 0.0, 0.008811, 0.0, 0.0, 0.0, 0.6344, 0.0, 0.6388, 0.0, 0.6388, 0.0, 0.6344, 0.0, 0.4097, 0.0, 0.4141, 0.0, 0.4141, 0.0, 0.4097, 0.0, 0.5419, 0.0, 0.5507, 0.0, 0.5507, 0.0, 0.5419, 0.0, 0.63, 0.0, 0.6344, 0.0, 0.6344, 0.0, 0.63, 0.0, 0.1366, 0.0, 0.141, 0.0, 0.141, 0.0, 0.1366, 0.0, 0.008811, 0.0, 0.01762, 0.0, 0.01762, 0.0, 0.008811, 0.0, 0.6388, 0.0, 0.6432, 0.0, 0.6432, 0.0, 0.6388, 0.0, 0.1278, 0.0, 0.1322, 0.0, 0.1322, 0.0, 0.1278, 0.0, 0.533, 0.0, 0.5419, 0.0, 0.5419, 0.0, 0.533, 0.0, 0.6256, 0.0, 0.63, 0.0, 0.63, 0.0, 0.6256, 0.0, 0.1322, 0.0, 0.1366, 0.0, 0.1366, 0.0, 0.1322, 0.0, 0.01762, 0.0, 0.02643, 0.0, 0.02643, 0.0, 0.01762, 0.0, 0.9339, 0.0, 0.9383, 0.0, 0.9383, 0.0, 0.9339, 0.0, 0.4273, 0.0, 0.4317, 0.0, 0.4317, 0.0, 0.4273, 0.0, 0.02643, 0.0, 0.03524, 0.0, 0.03524, 0.0, 0.02643, 0.0, 0.6432, 0.0, 0.6476, 0.0, 0.6476, 0.0, 0.6432, 0.0, 0.4141, 0.0, 0.4185, 0.0, 0.4185, 0.0, 0.4141, 0.0, 0.03524, 0.0, 0.04405, 0.0, 0.04405, 0.0, 0.03524, 0.0, 0.9075, 0.0, 0.9119, 0.0, 0.9119, 0.0, 0.9075, 0.0, 0.4185, 0.0, 0.4229, 0.0, 0.4229, 0.0, 0.4185, 0.0, 0.04405, 0.0, 0.05286, 0.0, 0.05286, 0.0, 0.04405, 0.0])
me_text.materials.append(mat_fan)
me_text.use_remesh_fix_poles = True
me_text.use_remesh_preserve_attributes = False
me_text.use_mirror_vertex_groups = False
me_text.update()

# ---- curves / text
cu_beziercurve = bpy.data.curves.new('BezierCurve', 'CURVE')
cu_beziercurve.dimensions = '3D'
_sp = cu_beziercurve.splines.new('POLY'); _sp.points.add(10)
_sp.points.foreach_set('co', [-2.073, -3.217, -0.5125, 1.0, -0.2753, -3.198, -0.5125, 1.0, -0.3319, -1.175, -0.5125, 1.0, 1.432, -1.116, -0.5125, 1.0, 1.571, 1.797, -0.5125, 1.0, -2.114, 1.785, -0.5125, 1.0, -2.073, 3.83, -0.5125, 1.0, -0.2512, 3.85, -0.5125, 1.0, -0.2512, 6.826, -0.5125, 1.0, 1.631, 6.826, -0.5125, 1.0, 1.591, 8.931, -0.5125, 1.0])
_sp.order_v = 1
cu_beziercurve.path_duration = 500
cu_beziercurve.use_path = True
cu_beziercurve.use_path_follow = True
cu_beziercurve.use_path_clamp = True
cu_beziercurve.eval_time = 27.0
cu_beziercurve.fill_mode = 'FULL'
cu_beziercurve_001 = bpy.data.curves.new('BezierCurve.001', 'CURVE')
cu_beziercurve_001.dimensions = '3D'
_sp = cu_beziercurve_001.splines.new('POLY'); _sp.points.add(12)
_sp.points.foreach_set('co', [-3.571, -0.6275, -0.5061, 1.0, -3.498, 1.472, -0.5061, 1.0, -0.4834, 1.457, -0.5061, 1.0, -0.5036, -2.571, -0.5061, 1.0, 3.262, -2.591, -0.5061, 1.0, 3.221, 0.4855, -0.5061, 1.0, 5.083, 0.445, -0.5061, 1.0, 5.083, -4.535, -0.5061, 1.0, 2.31, -4.575, -0.5061, 1.0, 2.31, -6.6, -0.5061, 1.0, 0.4478, -6.6, -0.5061, 1.0, 0.4276, -4.555, -0.5061, 1.0, -3.419, -4.535, -0.5061, 1.0])
_sp.order_v = 1
cu_beziercurve_001.path_duration = 500
cu_beziercurve_001.use_path = True
cu_beziercurve_001.use_path_clamp = True
cu_beziercurve_001.eval_time = 26.0
cu_beziercurve_001.fill_mode = 'FULL'

# ---- objects
ob_camera = bpy.data.objects.new('Camera', cam_camera_001)
ob_cube = bpy.data.objects.new('Cube', me_cube_002)
ob_point = bpy.data.objects.new('Point', light_point)
ob_text = bpy.data.objects.new('Text', me_text)
ob_beziercurve = bpy.data.objects.new('BezierCurve', cu_beziercurve)
ob_beziercurve_001 = bpy.data.objects.new('BezierCurve.001', cu_beziercurve_001)
ob_point_001 = bpy.data.objects.new('Point.001', light_point_001)
ob_sun = bpy.data.objects.new('Sun', light_sun)

# ---- transforms, parenting, visibility, modifiers, constraints
ob_camera.location = (11.87, -8.248, 17.12)
ob_camera.rotation_euler = (0.7191, -1.007e-08, 0.9844)
ob_camera.lineart.crease_threshold = 0.0
ob_cube.location = (-7.209, -5.734, 0.0)
ob_cube.lineart.crease_threshold = 0.0
_m = ob_cube.modifiers.new('Array', 'ARRAY')
_m.count = 15
_m.relative_offset_displace = (1.2, 0.0, 0.0)
_m = ob_cube.modifiers.new('Array.001', 'ARRAY')
_m.count = 15
_m.relative_offset_displace = (0.0, 1.3, 0.0)
_m = ob_cube.modifiers.new('Displace', 'DISPLACE')
_m.mid_level = 1.0
_m.strength = 1.2
_m.direction = 'Z'
_m.texture_coords = 'GLOBAL'
_m = ob_cube.modifiers.new('Collision', 'COLLISION')
ob_point.parent = ob_beziercurve
ob_point.matrix_parent_inverse = Matrix(((-0.01126, -0.9999, -1.116e-07, -3.201), (-1.116e-07, 1.256e-09, 1.0, -2.273e-07), (-0.9999, 0.01126, 1.256e-09, -2.037), (-0.0, -0.0, -0.0, 1.0)))
ob_point.location = (-2.024, -3.239, -0.3302)
ob_point.lineart.crease_threshold = 0.0
_c = ob_point.constraints.new('FOLLOW_PATH'); _c.name = 'Follow Path'
_c.offset_factor = 0.26
_c.use_fixed_location = True
ob_text.location = (-0.5825, 0.4973, 1.277)
ob_text.rotation_euler = (0.0, 0.0, 0.05278)
ob_text.scale = (4.561, 4.561, 4.561)
ob_text.lineart.crease_threshold = 0.0
ob_beziercurve.location = (0.0, 0.0, 0.0)
ob_beziercurve.lineart.crease_threshold = 0.0
ob_beziercurve_001.location = (-4.433, 2.328, 0.0)
ob_beziercurve_001.lineart.crease_threshold = 0.0
ob_point_001.parent = ob_beziercurve_001
ob_point_001.matrix_parent_inverse = Matrix(((1.0, -0.0, 0.0, 8.004), (-0.0, 1.0, -0.0, -1.7), (0.0, -0.0, 1.0, 0.5061), (-0.0, 0.0, -0.0, 1.0)))
ob_point_001.location = (-0.0912, -1.356, -0.2456)
ob_point_001.lineart.crease_threshold = 0.0
_c = ob_point_001.constraints.new('FOLLOW_PATH'); _c.name = 'Follow Path'
_c.target = ob_beziercurve_001
_c.offset_factor = 0.04
_c.use_fixed_location = True
ob_sun.location = (0.0, 0.0, 0.0)

# ---- collection membership
col_collection.objects.link(ob_camera)
col_collection.objects.link(ob_cube)
col_collection.objects.link(ob_point)
col_collection.objects.link(ob_text)
col_collection.objects.link(ob_beziercurve)
col_collection.objects.link(ob_beziercurve_001)
col_collection.objects.link(ob_point_001)
col_collection.objects.link(ob_sun)

# ---- scene / render settings (as saved in the file)
scene.camera = ob_camera
scene.frame_start = 1; scene.frame_end = 500; scene.frame_set(27)
scene.render.engine = 'BLENDER_EEVEE_NEXT'
scene.render.image_settings.file_format = 'FFMPEG'
scene.render.image_settings.color_mode = 'RGB'
scene.render.resolution_x = 800
scene.render.resolution_y = 800
scene.cycles.use_denoising = False
scene.cycles.samples = 128
scene.cycles.sampling_pattern = 'TABULATED_SOBOL'
scene.cycles.use_adaptive_sampling = False
scene.cycles.use_light_tree = False
scene.eevee.use_volumetric_shadows = True
scene.eevee.use_raytracing = True
scene.view_settings.view_transform = 'Filmic'
bpy.context.view_layer.update()
